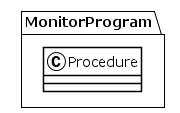

The diagram above was rendered by PlantUML. Its source (embedded in the PNG):
@startuml
!theme plain
package MonitorProgram {
class Procedure {
}
}
@enduml